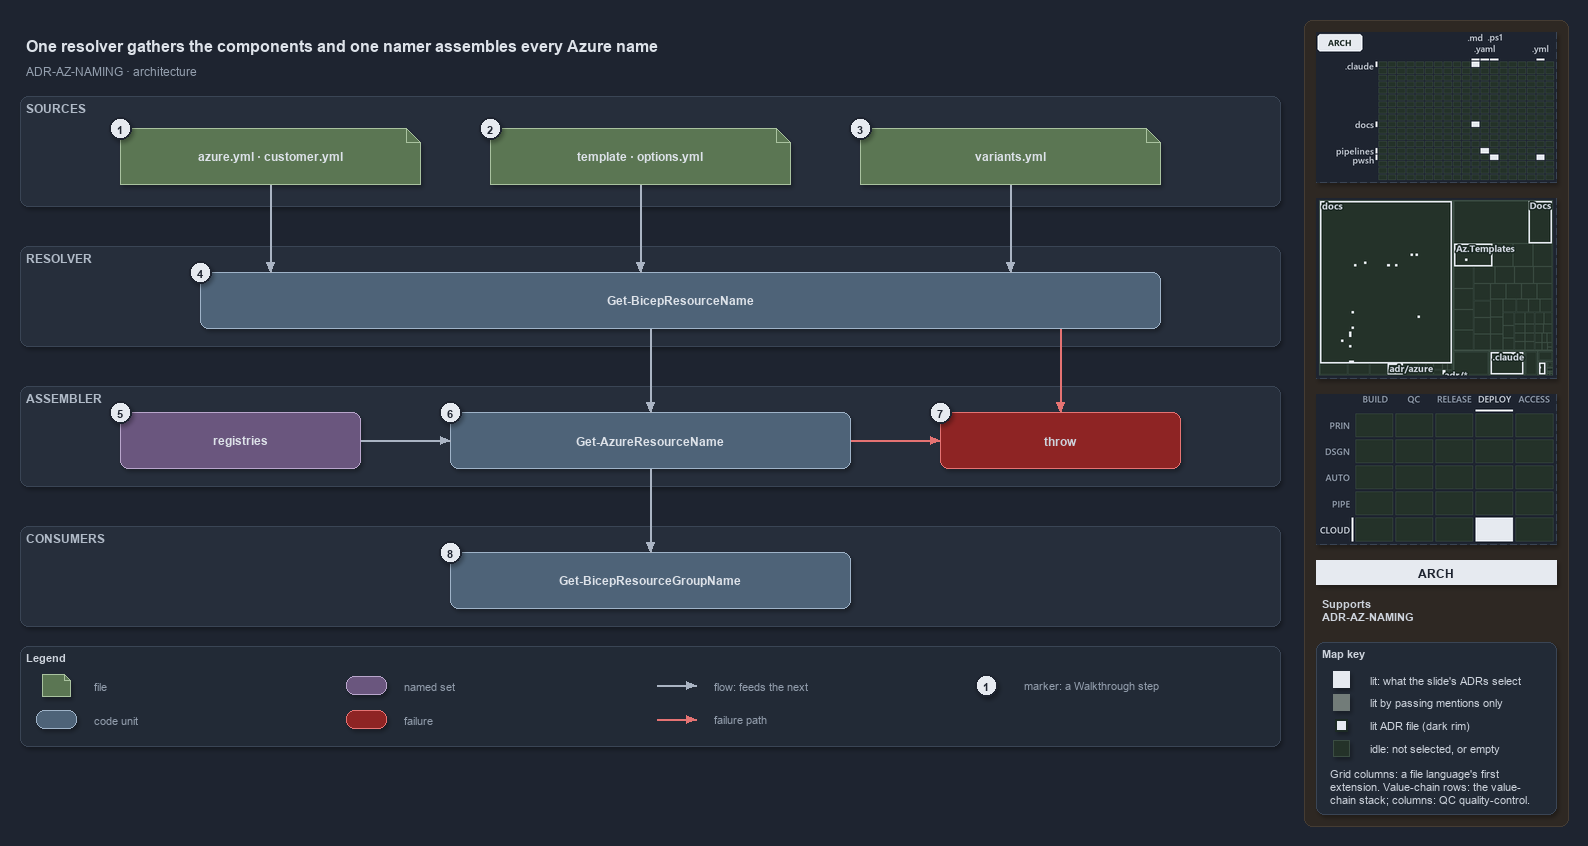

The diagram above was exported from draw.io. Its source (the exported page's mxGraphModel, read from the mxfile embedded in the PNG):
<mxGraphModel dx="1024" dy="768" grid="0" gridSize="10" guides="1" tooltips="1" connect="1" arrows="1" fold="1" page="1" pageScale="1" pageWidth="1572" pageHeight="750" background="#1E2430" math="0" shadow="1">
  <root>
    <mxCell id="0" />
    <mxCell id="1" parent="0" />
    <mxCell id="sidebar-bg" value="" style="rounded=1;arcSize=2;html=1;fillColor=#2E2823;strokeColor=#453C33;shadow=0;" vertex="1" parent="1">
      <mxGeometry x="1304" y="4" width="264" height="806" as="geometry" />
    </mxCell>
    <mxCell id="title" value="One resolver gathers the components and one namer assembles every Azure name" style="text;html=1;align=left;verticalAlign=middle;fontSize=16;fontStyle=1;fontColor=#DDE2E9;" vertex="1" parent="1">
      <mxGeometry x="20" y="14" width="1260" height="30" as="geometry" />
    </mxCell>
    <mxCell id="subtitle" value="ADR-AZ-NAMING &amp;#183; architecture" style="text;html=1;align=left;verticalAlign=middle;fontSize=12;fontColor=#949FAE;" vertex="1" parent="1">
      <mxGeometry x="20" y="44" width="1240" height="20" as="geometry" />
    </mxCell>
    <mxCell id="band-sources" value="SOURCES" style="rounded=1;html=1;arcSize=3;fillColor=#262E3B;strokeColor=#3A4555;verticalAlign=top;align=left;spacingLeft=8;fontStyle=1;fontSize=12;fontColor=#B0BAC7;" vertex="1" parent="1">
      <mxGeometry x="20" y="80" width="1260" height="110" as="geometry" />
    </mxCell>
    <mxCell id="band-resolver" value="RESOLVER" style="rounded=1;html=1;arcSize=3;fillColor=#262E3B;strokeColor=#3A4555;verticalAlign=top;align=left;spacingLeft=8;fontStyle=1;fontSize=12;fontColor=#B0BAC7;" vertex="1" parent="1">
      <mxGeometry x="20" y="230" width="1260" height="100" as="geometry" />
    </mxCell>
    <mxCell id="band-assembler" value="ASSEMBLER" style="rounded=1;html=1;arcSize=3;fillColor=#262E3B;strokeColor=#3A4555;verticalAlign=top;align=left;spacingLeft=8;fontStyle=1;fontSize=12;fontColor=#B0BAC7;" vertex="1" parent="1">
      <mxGeometry x="20" y="370" width="1260" height="100" as="geometry" />
    </mxCell>
    <mxCell id="band-consumers" value="CONSUMERS" style="rounded=1;html=1;arcSize=3;fillColor=#262E3B;strokeColor=#3A4555;verticalAlign=top;align=left;spacingLeft=8;fontStyle=1;fontSize=12;fontColor=#B0BAC7;" vertex="1" parent="1">
      <mxGeometry x="20" y="510" width="1260" height="100" as="geometry" />
    </mxCell>
    <mxCell id="src-azure" value="&lt;b&gt;azure.yml · customer.yml&lt;/b&gt;" style="shape=note;size=14;whiteSpace=wrap;html=1;fillColor=#5B7653;strokeColor=#A9C29F;fontColor=#DDE2E9;fontSize=12;" vertex="1" parent="1">
      <mxGeometry x="120" y="112" width="300" height="56" as="geometry" />
    </mxCell>
    <mxCell id="src-template" value="&lt;b&gt;template · options.yml&lt;/b&gt;" style="shape=note;size=14;whiteSpace=wrap;html=1;fillColor=#5B7653;strokeColor=#A9C29F;fontColor=#DDE2E9;fontSize=12;" vertex="1" parent="1">
      <mxGeometry x="490" y="112" width="300" height="56" as="geometry" />
    </mxCell>
    <mxCell id="src-variants" value="&lt;b&gt;variants.yml&lt;/b&gt;" style="shape=note;size=14;whiteSpace=wrap;html=1;fillColor=#5B7653;strokeColor=#A9C29F;fontColor=#DDE2E9;fontSize=12;" vertex="1" parent="1">
      <mxGeometry x="860" y="112" width="300" height="56" as="geometry" />
    </mxCell>
    <mxCell id="resolver" value="&lt;b&gt;Get-BicepResourceName&lt;/b&gt;" style="rounded=1;whiteSpace=wrap;html=1;arcSize=20;fillColor=#4E6378;strokeColor=#9FB3C8;fontColor=#DDE2E9;fontSize=12;" vertex="1" parent="1">
      <mxGeometry x="200" y="256" width="960" height="56" as="geometry" />
    </mxCell>
    <mxCell id="registries" value="&lt;b&gt;registries&lt;/b&gt;" style="rounded=1;whiteSpace=wrap;html=1;arcSize=20;fillColor=#6A567E;strokeColor=#B9A6CC;fontColor=#DDE2E9;fontSize=12;" vertex="1" parent="1">
      <mxGeometry x="120" y="396" width="240" height="56" as="geometry" />
    </mxCell>
    <mxCell id="namer" value="&lt;b&gt;Get-AzureResourceName&lt;/b&gt;" style="rounded=1;whiteSpace=wrap;html=1;arcSize=20;fillColor=#4E6378;strokeColor=#9FB3C8;fontColor=#DDE2E9;fontSize=12;" vertex="1" parent="1">
      <mxGeometry x="450" y="396" width="400" height="56" as="geometry" />
    </mxCell>
    <mxCell id="throw" value="&lt;b&gt;throw&lt;/b&gt;" style="rounded=1;whiteSpace=wrap;html=1;arcSize=20;fillColor=#8E2424;strokeColor=#E57373;fontSize=12;" vertex="1" parent="1">
      <mxGeometry x="940" y="396" width="240" height="56" as="geometry" />
    </mxCell>
    <mxCell id="consumer" value="&lt;b&gt;Get-BicepResourceGroupName&lt;/b&gt;" style="rounded=1;whiteSpace=wrap;html=1;arcSize=20;fillColor=#4E6378;strokeColor=#9FB3C8;fontColor=#DDE2E9;fontSize=12;" vertex="1" parent="1">
      <mxGeometry x="450" y="536" width="400" height="56" as="geometry" />
    </mxCell>
    <mxCell id="p-edge-azure-resolver-a" value="" style="text;html=1;strokeColor=none;fillColor=none;" vertex="1" parent="1">
      <mxGeometry x="270" y="168" width="1" height="1" as="geometry" />
    </mxCell>
    <mxCell id="p-edge-azure-resolver-b" value="" style="text;html=1;strokeColor=none;fillColor=none;" vertex="1" parent="1">
      <mxGeometry x="270" y="256" width="1" height="1" as="geometry" />
    </mxCell>
    <mxCell id="edge-azure-resolver" value="" style="edgeStyle=orthogonalEdgeStyle;rounded=1;html=1;fontSize=11;endArrow=block;strokeColor=#AAB4C3;fontColor=#CDD3DC;shadow=0;" edge="1" parent="1" source="p-edge-azure-resolver-a" target="p-edge-azure-resolver-b">
      <mxGeometry relative="1" as="geometry" />
    </mxCell>
    <mxCell id="p-edge-template-resolver-a" value="" style="text;html=1;strokeColor=none;fillColor=none;" vertex="1" parent="1">
      <mxGeometry x="640" y="168" width="1" height="1" as="geometry" />
    </mxCell>
    <mxCell id="p-edge-template-resolver-b" value="" style="text;html=1;strokeColor=none;fillColor=none;" vertex="1" parent="1">
      <mxGeometry x="640" y="256" width="1" height="1" as="geometry" />
    </mxCell>
    <mxCell id="edge-template-resolver" value="" style="edgeStyle=orthogonalEdgeStyle;rounded=1;html=1;fontSize=11;endArrow=block;strokeColor=#AAB4C3;fontColor=#CDD3DC;shadow=0;" edge="1" parent="1" source="p-edge-template-resolver-a" target="p-edge-template-resolver-b">
      <mxGeometry relative="1" as="geometry" />
    </mxCell>
    <mxCell id="p-edge-variants-resolver-a" value="" style="text;html=1;strokeColor=none;fillColor=none;" vertex="1" parent="1">
      <mxGeometry x="1010" y="168" width="1" height="1" as="geometry" />
    </mxCell>
    <mxCell id="p-edge-variants-resolver-b" value="" style="text;html=1;strokeColor=none;fillColor=none;" vertex="1" parent="1">
      <mxGeometry x="1010" y="256" width="1" height="1" as="geometry" />
    </mxCell>
    <mxCell id="edge-variants-resolver" value="" style="edgeStyle=orthogonalEdgeStyle;rounded=1;html=1;fontSize=11;endArrow=block;strokeColor=#AAB4C3;fontColor=#CDD3DC;shadow=0;" edge="1" parent="1" source="p-edge-variants-resolver-a" target="p-edge-variants-resolver-b">
      <mxGeometry relative="1" as="geometry" />
    </mxCell>
    <mxCell id="p-edge-resolver-namer-a" value="" style="text;html=1;strokeColor=none;fillColor=none;" vertex="1" parent="1">
      <mxGeometry x="650" y="312" width="1" height="1" as="geometry" />
    </mxCell>
    <mxCell id="p-edge-resolver-namer-b" value="" style="text;html=1;strokeColor=none;fillColor=none;" vertex="1" parent="1">
      <mxGeometry x="650" y="396" width="1" height="1" as="geometry" />
    </mxCell>
    <mxCell id="edge-resolver-namer" value="" style="edgeStyle=orthogonalEdgeStyle;rounded=1;html=1;fontSize=11;endArrow=block;strokeColor=#AAB4C3;fontColor=#CDD3DC;shadow=0;" edge="1" parent="1" source="p-edge-resolver-namer-a" target="p-edge-resolver-namer-b">
      <mxGeometry relative="1" as="geometry" />
    </mxCell>
    <mxCell id="p-edge-resolver-throw-a" value="" style="text;html=1;strokeColor=none;fillColor=none;" vertex="1" parent="1">
      <mxGeometry x="1060" y="312" width="1" height="1" as="geometry" />
    </mxCell>
    <mxCell id="p-edge-resolver-throw-b" value="" style="text;html=1;strokeColor=none;fillColor=none;" vertex="1" parent="1">
      <mxGeometry x="1060" y="396" width="1" height="1" as="geometry" />
    </mxCell>
    <mxCell id="edge-resolver-throw" value="" style="edgeStyle=orthogonalEdgeStyle;rounded=1;html=1;fontSize=11;endArrow=block;strokeColor=#E57373;fontColor=#CDD3DC;shadow=0;" edge="1" parent="1" source="p-edge-resolver-throw-a" target="p-edge-resolver-throw-b">
      <mxGeometry relative="1" as="geometry" />
    </mxCell>
    <mxCell id="p-edge-registries-namer-a" value="" style="text;html=1;strokeColor=none;fillColor=none;" vertex="1" parent="1">
      <mxGeometry x="360" y="424" width="1" height="1" as="geometry" />
    </mxCell>
    <mxCell id="p-edge-registries-namer-b" value="" style="text;html=1;strokeColor=none;fillColor=none;" vertex="1" parent="1">
      <mxGeometry x="450" y="424" width="1" height="1" as="geometry" />
    </mxCell>
    <mxCell id="edge-registries-namer" value="" style="edgeStyle=orthogonalEdgeStyle;rounded=1;html=1;fontSize=11;endArrow=block;strokeColor=#AAB4C3;fontColor=#CDD3DC;shadow=0;" edge="1" parent="1" source="p-edge-registries-namer-a" target="p-edge-registries-namer-b">
      <mxGeometry relative="1" as="geometry" />
    </mxCell>
    <mxCell id="p-edge-namer-throw-a" value="" style="text;html=1;strokeColor=none;fillColor=none;" vertex="1" parent="1">
      <mxGeometry x="850" y="424" width="1" height="1" as="geometry" />
    </mxCell>
    <mxCell id="p-edge-namer-throw-b" value="" style="text;html=1;strokeColor=none;fillColor=none;" vertex="1" parent="1">
      <mxGeometry x="940" y="424" width="1" height="1" as="geometry" />
    </mxCell>
    <mxCell id="edge-namer-throw" value="" style="edgeStyle=orthogonalEdgeStyle;rounded=1;html=1;fontSize=11;endArrow=block;strokeColor=#E57373;fontColor=#CDD3DC;shadow=0;" edge="1" parent="1" source="p-edge-namer-throw-a" target="p-edge-namer-throw-b">
      <mxGeometry relative="1" as="geometry" />
    </mxCell>
    <mxCell id="p-edge-namer-consumer-a" value="" style="text;html=1;strokeColor=none;fillColor=none;" vertex="1" parent="1">
      <mxGeometry x="650" y="452" width="1" height="1" as="geometry" />
    </mxCell>
    <mxCell id="p-edge-namer-consumer-b" value="" style="text;html=1;strokeColor=none;fillColor=none;" vertex="1" parent="1">
      <mxGeometry x="650" y="536" width="1" height="1" as="geometry" />
    </mxCell>
    <mxCell id="edge-namer-consumer" value="" style="edgeStyle=orthogonalEdgeStyle;rounded=1;html=1;fontSize=11;endArrow=block;strokeColor=#AAB4C3;fontColor=#CDD3DC;shadow=0;" edge="1" parent="1" source="p-edge-namer-consumer-a" target="p-edge-namer-consumer-b">
      <mxGeometry relative="1" as="geometry" />
    </mxCell>
    <mxCell id="mark-1" value="1" style="ellipse;html=1;fillColor=#E6EAF0;strokeColor=#1E2430;strokeWidth=2;fontColor=#1E2430;fontStyle=1;fontSize=11;" vertex="1" parent="1">
      <mxGeometry x="109" y="101" width="22" height="22" as="geometry" />
    </mxCell>
    <mxCell id="mark-2" value="2" style="ellipse;html=1;fillColor=#E6EAF0;strokeColor=#1E2430;strokeWidth=2;fontColor=#1E2430;fontStyle=1;fontSize=11;" vertex="1" parent="1">
      <mxGeometry x="479" y="101" width="22" height="22" as="geometry" />
    </mxCell>
    <mxCell id="mark-3" value="3" style="ellipse;html=1;fillColor=#E6EAF0;strokeColor=#1E2430;strokeWidth=2;fontColor=#1E2430;fontStyle=1;fontSize=11;" vertex="1" parent="1">
      <mxGeometry x="849" y="101" width="22" height="22" as="geometry" />
    </mxCell>
    <mxCell id="mark-4" value="4" style="ellipse;html=1;fillColor=#E6EAF0;strokeColor=#1E2430;strokeWidth=2;fontColor=#1E2430;fontStyle=1;fontSize=11;" vertex="1" parent="1">
      <mxGeometry x="189" y="245" width="22" height="22" as="geometry" />
    </mxCell>
    <mxCell id="mark-5" value="5" style="ellipse;html=1;fillColor=#E6EAF0;strokeColor=#1E2430;strokeWidth=2;fontColor=#1E2430;fontStyle=1;fontSize=11;" vertex="1" parent="1">
      <mxGeometry x="109" y="385" width="22" height="22" as="geometry" />
    </mxCell>
    <mxCell id="mark-6" value="6" style="ellipse;html=1;fillColor=#E6EAF0;strokeColor=#1E2430;strokeWidth=2;fontColor=#1E2430;fontStyle=1;fontSize=11;" vertex="1" parent="1">
      <mxGeometry x="439" y="385" width="22" height="22" as="geometry" />
    </mxCell>
    <mxCell id="mark-7" value="7" style="ellipse;html=1;fillColor=#E6EAF0;strokeColor=#1E2430;strokeWidth=2;fontColor=#1E2430;fontStyle=1;fontSize=11;" vertex="1" parent="1">
      <mxGeometry x="929" y="385" width="22" height="22" as="geometry" />
    </mxCell>
    <mxCell id="mark-8" value="8" style="ellipse;html=1;fillColor=#E6EAF0;strokeColor=#1E2430;strokeWidth=2;fontColor=#1E2430;fontStyle=1;fontSize=11;" vertex="1" parent="1">
      <mxGeometry x="439" y="525" width="22" height="22" as="geometry" />
    </mxCell>
    <mxCell id="legend" value="&lt;b&gt;Legend&lt;/b&gt;" style="rounded=1;whiteSpace=wrap;html=1;arcSize=6;fillColor=#222A36;strokeColor=#3A4555;align=left;verticalAlign=top;spacing=8;fontSize=11;fontColor=#CDD3DC;" vertex="1" parent="1">
      <mxGeometry x="20" y="630" width="1260" height="100" as="geometry" />
    </mxCell>
    <mxCell id="legend-1" value="" style="shape=note;size=6;whiteSpace=wrap;html=1;fillColor=#5B7653;strokeColor=#A9C29F;fontColor=#DDE2E9;" vertex="1" parent="1">
      <mxGeometry x="42" y="658" width="28" height="22" as="geometry" />
    </mxCell>
    <mxCell id="legend-1-text" value="file" style="text;html=1;align=left;verticalAlign=middle;fontSize=11;fontColor=#949FAE;" vertex="1" parent="1">
      <mxGeometry x="88" y="659" width="250" height="20" as="geometry" />
    </mxCell>
    <mxCell id="legend-2" value="" style="rounded=1;whiteSpace=wrap;html=1;arcSize=20;fillColor=#4E6378;strokeColor=#9FB3C8;fontColor=#DDE2E9;" vertex="1" parent="1">
      <mxGeometry x="36" y="694" width="40" height="18" as="geometry" />
    </mxCell>
    <mxCell id="legend-2-text" value="code unit" style="text;html=1;align=left;verticalAlign=middle;fontSize=11;fontColor=#949FAE;" vertex="1" parent="1">
      <mxGeometry x="88" y="693" width="250" height="20" as="geometry" />
    </mxCell>
    <mxCell id="legend-3" value="" style="rounded=1;whiteSpace=wrap;html=1;arcSize=20;fillColor=#6A567E;strokeColor=#B9A6CC;fontColor=#DDE2E9;" vertex="1" parent="1">
      <mxGeometry x="346" y="660" width="40" height="18" as="geometry" />
    </mxCell>
    <mxCell id="legend-3-text" value="named set" style="text;html=1;align=left;verticalAlign=middle;fontSize=11;fontColor=#949FAE;" vertex="1" parent="1">
      <mxGeometry x="398" y="659" width="250" height="20" as="geometry" />
    </mxCell>
    <mxCell id="legend-4" value="" style="rounded=1;whiteSpace=wrap;html=1;arcSize=20;fillColor=#8E2424;strokeColor=#E57373;" vertex="1" parent="1">
      <mxGeometry x="346" y="694" width="40" height="18" as="geometry" />
    </mxCell>
    <mxCell id="legend-4-text" value="failure" style="text;html=1;align=left;verticalAlign=middle;fontSize=11;fontColor=#949FAE;" vertex="1" parent="1">
      <mxGeometry x="398" y="693" width="250" height="20" as="geometry" />
    </mxCell>
    <mxCell id="legend-5-a" value="" style="text;html=1;strokeColor=none;fillColor=none;" vertex="1" parent="1">
      <mxGeometry x="656" y="669" width="1" height="1" as="geometry" />
    </mxCell>
    <mxCell id="legend-5-b" value="" style="text;html=1;strokeColor=none;fillColor=none;" vertex="1" parent="1">
      <mxGeometry x="696" y="669" width="1" height="1" as="geometry" />
    </mxCell>
    <mxCell id="legend-5" value="" style="edgeStyle=orthogonalEdgeStyle;rounded=1;html=1;endArrow=block;strokeColor=#AAB4C3;fontColor=#CDD3DC;shadow=0;" edge="1" parent="1" source="legend-5-a" target="legend-5-b">
      <mxGeometry relative="1" as="geometry" />
    </mxCell>
    <mxCell id="legend-5-text" value="flow: feeds the next" style="text;html=1;align=left;verticalAlign=middle;fontSize=11;fontColor=#949FAE;" vertex="1" parent="1">
      <mxGeometry x="708" y="659" width="250" height="20" as="geometry" />
    </mxCell>
    <mxCell id="legend-6-a" value="" style="text;html=1;strokeColor=none;fillColor=none;" vertex="1" parent="1">
      <mxGeometry x="656" y="703" width="1" height="1" as="geometry" />
    </mxCell>
    <mxCell id="legend-6-b" value="" style="text;html=1;strokeColor=none;fillColor=none;" vertex="1" parent="1">
      <mxGeometry x="696" y="703" width="1" height="1" as="geometry" />
    </mxCell>
    <mxCell id="legend-6" value="" style="edgeStyle=orthogonalEdgeStyle;rounded=1;html=1;endArrow=block;strokeColor=#E57373;fontColor=#CDD3DC;shadow=0;" edge="1" parent="1" source="legend-6-a" target="legend-6-b">
      <mxGeometry relative="1" as="geometry" />
    </mxCell>
    <mxCell id="legend-6-text" value="failure path" style="text;html=1;align=left;verticalAlign=middle;fontSize=11;fontColor=#949FAE;" vertex="1" parent="1">
      <mxGeometry x="708" y="693" width="250" height="20" as="geometry" />
    </mxCell>
    <mxCell id="legend-7" value="1" style="ellipse;html=1;fillColor=#E6EAF0;strokeColor=#1E2430;strokeWidth=2;fontColor=#1E2430;fontStyle=1;fontSize=11;" vertex="1" parent="1">
      <mxGeometry x="975" y="658" width="22" height="22" as="geometry" />
    </mxCell>
    <mxCell id="legend-7-text" value="marker: a Walkthrough step" style="text;html=1;align=left;verticalAlign=middle;fontSize=11;fontColor=#949FAE;" vertex="1" parent="1">
      <mxGeometry x="1018" y="659" width="250" height="20" as="geometry" />
    </mxCell>
    <mxCell id="minimap-grid" value="" style="shape=image;html=1;imageAspect=0;aspect=fixed;verticalLabelPosition=bottom;strokeColor=#3A4555;dashed=1;fillColor=#222A36;image=data:image/png,(base64 omitted: 10700 chars);" vertex="1" parent="1">
      <mxGeometry x="1316" y="16" width="240" height="150" as="geometry" />
    </mxCell>
    <mxCell id="minimap-tree" value="" style="shape=image;html=1;imageAspect=0;aspect=fixed;verticalLabelPosition=bottom;strokeColor=#3A4555;dashed=1;fillColor=#222A36;image=data:image/png,(base64 omitted: 15112 chars);" vertex="1" parent="1">
      <mxGeometry x="1316" y="182" width="240" height="180" as="geometry" />
    </mxCell>
    <mxCell id="minimap-chain" value="" style="shape=image;html=1;imageAspect=0;aspect=fixed;verticalLabelPosition=bottom;strokeColor=#3A4555;dashed=1;fillColor=#222A36;image=data:image/png,(base64 omitted: 12580 chars);" vertex="1" parent="1">
      <mxGeometry x="1316" y="378" width="240" height="150" as="geometry" />
    </mxCell>
    <mxCell id="lens-badge" value="ARCH" style="rounded=0;whiteSpace=wrap;html=1;align=center;verticalAlign=middle;fontSize=12;fontStyle=1;fontColor=#1E2430;fillColor=#E6EAF0;strokeColor=none;" vertex="1" parent="1">
      <mxGeometry x="1316" y="544" width="240" height="24" as="geometry" />
    </mxCell>
    <mxCell id="supports" value="&lt;b&gt;Supports&lt;/b&gt;&lt;br&gt;ADR-AZ-NAMING" style="text;html=1;whiteSpace=wrap;align=left;verticalAlign=top;fontSize=11;fontColor=#CDD3DC;" vertex="1" parent="1">
      <mxGeometry x="1316" y="576" width="240" height="38" as="geometry" />
    </mxCell>
    <mxCell id="mapkey" value="&lt;b&gt;Map key&lt;/b&gt;" style="rounded=1;arcSize=6;whiteSpace=wrap;html=1;align=left;verticalAlign=top;fontSize=11;fontColor=#CDD3DC;fillColor=#222A36;strokeColor=#3A4555;spacingLeft=8;spacingTop=2;" vertex="1" parent="1">
      <mxGeometry x="1316" y="626" width="240" height="172" as="geometry" />
    </mxCell>
    <mxCell id="mapkey-lit" value="" style="rounded=0;html=1;fillColor=#E6EAF0;strokeColor=#E6EAF0;" vertex="1" parent="1">
      <mxGeometry x="1333.0" y="655.0" width="16" height="16" as="geometry" />
    </mxCell>
    <mxCell id="mapkey-lit-text" value="lit: what the slide's ADRs select" style="text;html=1;align=left;verticalAlign=middle;fontSize=11;fontColor=#CDD3DC;" vertex="1" parent="1">
      <mxGeometry x="1364" y="653" width="184" height="20" as="geometry" />
    </mxCell>
    <mxCell id="mapkey-touched" value="" style="rounded=0;html=1;fillColor=#727C79;strokeColor=#727C79;" vertex="1" parent="1">
      <mxGeometry x="1333.0" y="678.0" width="16" height="16" as="geometry" />
    </mxCell>
    <mxCell id="mapkey-touched-text" value="lit by passing mentions only" style="text;html=1;align=left;verticalAlign=middle;fontSize=11;fontColor=#CDD3DC;" vertex="1" parent="1">
      <mxGeometry x="1364" y="676" width="184" height="20" as="geometry" />
    </mxCell>
    <mxCell id="mapkey-adr" value="" style="rounded=0;html=1;fillColor=#E6EAF0;strokeColor=#1C2A24;strokeWidth=2;" vertex="1" parent="1">
      <mxGeometry x="1335.0" y="703.0" width="12" height="12" as="geometry" />
    </mxCell>
    <mxCell id="mapkey-adr-text" value="lit ADR file (dark rim)" style="text;html=1;align=left;verticalAlign=middle;fontSize=11;fontColor=#CDD3DC;" vertex="1" parent="1">
      <mxGeometry x="1364" y="699" width="184" height="20" as="geometry" />
    </mxCell>
    <mxCell id="mapkey-idle" value="" style="rounded=0;html=1;fillColor=#243229;strokeColor=#3B4D43;" vertex="1" parent="1">
      <mxGeometry x="1333.0" y="724.0" width="16" height="16" as="geometry" />
    </mxCell>
    <mxCell id="mapkey-idle-text" value="idle: not selected, or empty" style="text;html=1;align=left;verticalAlign=middle;fontSize=11;fontColor=#CDD3DC;" vertex="1" parent="1">
      <mxGeometry x="1364" y="722" width="184" height="20" as="geometry" />
    </mxCell>
    <mxCell id="mapkey-codes" value="Grid columns: a file language's first&lt;br&gt;extension. Value-chain rows: the value-&lt;br&gt;chain stack; columns: QC quality-control." style="text;html=1;align=left;verticalAlign=top;whiteSpace=wrap;fontSize=11;fontColor=#CDD3DC;" vertex="1" parent="1">
      <mxGeometry x="1324" y="746" width="224" height="46" as="geometry" />
    </mxCell>
  </root>
</mxGraphModel>